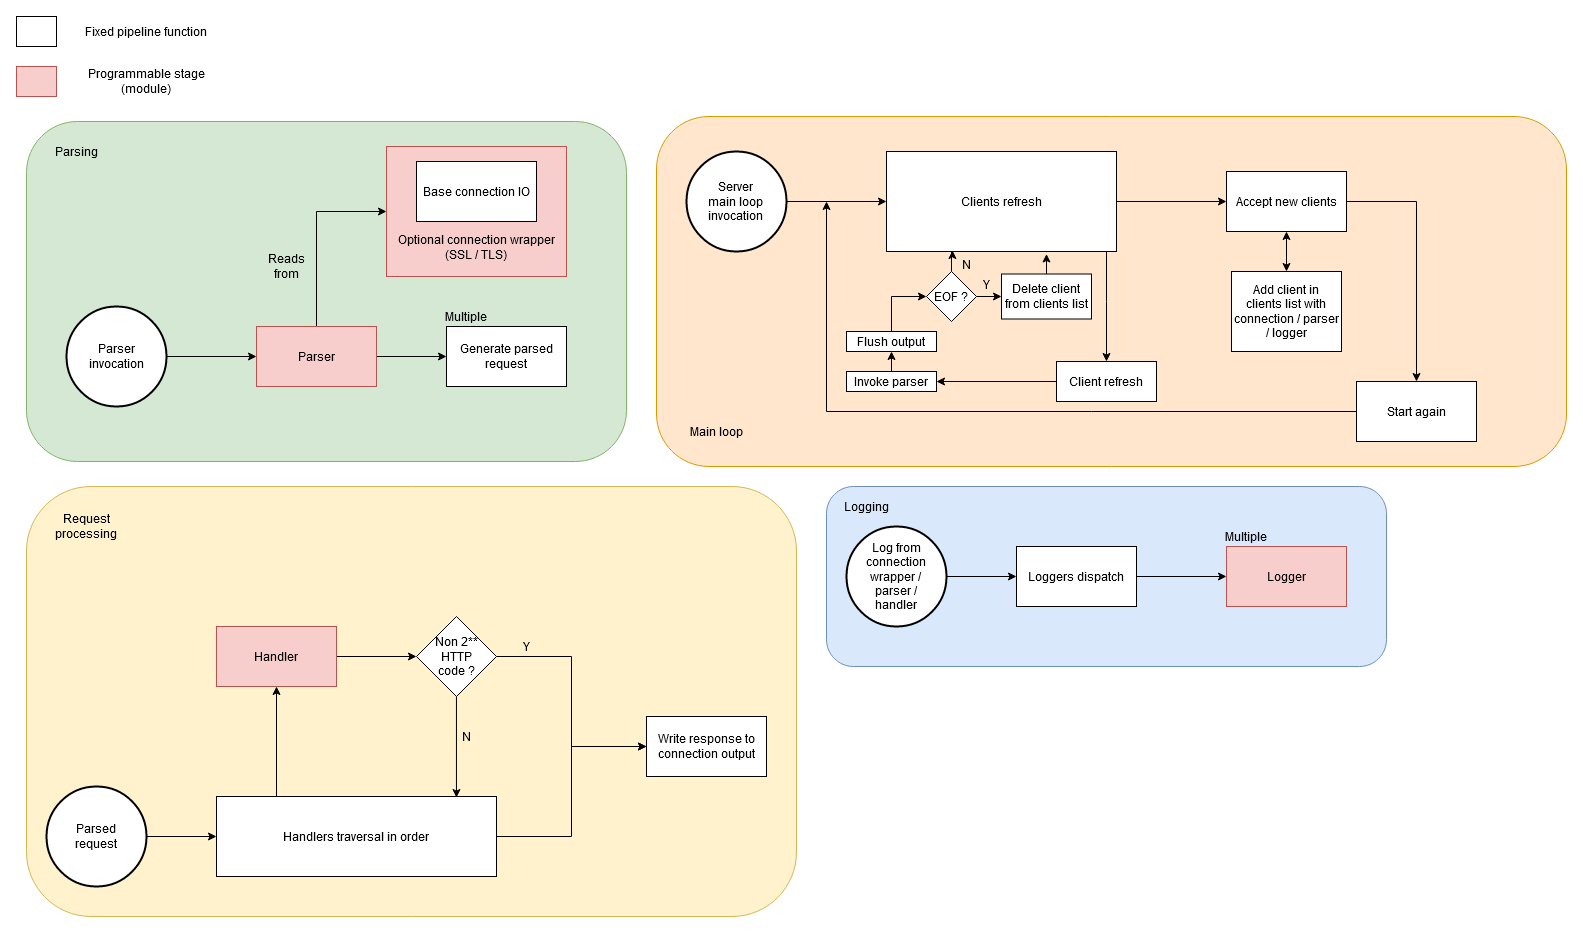

The diagram above was exported from draw.io. Its source (the exported page's mxGraphModel, read from the mxfile embedded in the PNG):
<mxGraphModel dx="1422" dy="763" grid="1" gridSize="10" guides="1" tooltips="1" connect="1" arrows="1" fold="1" page="1" pageScale="1" pageWidth="827" pageHeight="1169" math="0" shadow="0">
  <root>
    <mxCell id="WIyWlLk6GJQsqaUBKTNV-0" />
    <mxCell id="WIyWlLk6GJQsqaUBKTNV-1" parent="WIyWlLk6GJQsqaUBKTNV-0" />
    <mxCell id="tlxn4ZcaZVw7S9-iyQYl-95" value="" style="rounded=1;whiteSpace=wrap;html=1;fillColor=#dae8fc;strokeColor=#6c8ebf;" parent="WIyWlLk6GJQsqaUBKTNV-1" vertex="1">
      <mxGeometry x="840" y="480" width="560" height="180" as="geometry" />
    </mxCell>
    <mxCell id="tlxn4ZcaZVw7S9-iyQYl-94" value="" style="rounded=1;whiteSpace=wrap;html=1;fillColor=#fff2cc;strokeColor=#d6b656;" parent="WIyWlLk6GJQsqaUBKTNV-1" vertex="1">
      <mxGeometry x="40" y="480" width="770" height="430" as="geometry" />
    </mxCell>
    <mxCell id="tlxn4ZcaZVw7S9-iyQYl-93" value="" style="rounded=1;whiteSpace=wrap;html=1;fillColor=#d5e8d4;strokeColor=#82b366;" parent="WIyWlLk6GJQsqaUBKTNV-1" vertex="1">
      <mxGeometry x="40" y="115" width="600" height="340" as="geometry" />
    </mxCell>
    <mxCell id="tlxn4ZcaZVw7S9-iyQYl-92" value="" style="rounded=1;whiteSpace=wrap;html=1;fillColor=#ffe6cc;strokeColor=#d79b00;" parent="WIyWlLk6GJQsqaUBKTNV-1" vertex="1">
      <mxGeometry x="670" y="110" width="910" height="350" as="geometry" />
    </mxCell>
    <mxCell id="tlxn4ZcaZVw7S9-iyQYl-29" value="&lt;div&gt;&lt;br&gt;&lt;/div&gt;&lt;div&gt;&lt;br&gt;&lt;/div&gt;&lt;div&gt;&lt;br&gt;&lt;/div&gt;&lt;div&gt;&lt;br&gt;&lt;/div&gt;&lt;div&gt;&lt;br&gt;&lt;/div&gt;&lt;div&gt;Optional connection wrapper (SSL / TLS)&lt;/div&gt;" style="rounded=0;whiteSpace=wrap;html=1;fillColor=#f8cecc;strokeColor=#b85450;" parent="WIyWlLk6GJQsqaUBKTNV-1" vertex="1">
      <mxGeometry x="400" y="140" width="180" height="130" as="geometry" />
    </mxCell>
    <mxCell id="tlxn4ZcaZVw7S9-iyQYl-0" value="&lt;div&gt;Parsed&lt;/div&gt;&lt;div&gt;request&lt;/div&gt;" style="strokeWidth=2;html=1;shape=mxgraph.flowchart.start_2;whiteSpace=wrap;" parent="WIyWlLk6GJQsqaUBKTNV-1" vertex="1">
      <mxGeometry x="60" y="780" width="100" height="100" as="geometry" />
    </mxCell>
    <mxCell id="tlxn4ZcaZVw7S9-iyQYl-1" value="" style="endArrow=classic;html=1;exitX=1;exitY=0.5;exitDx=0;exitDy=0;exitPerimeter=0;" parent="WIyWlLk6GJQsqaUBKTNV-1" source="tlxn4ZcaZVw7S9-iyQYl-0" edge="1">
      <mxGeometry width="50" height="50" relative="1" as="geometry">
        <mxPoint x="370" y="950" as="sourcePoint" />
        <mxPoint x="230" y="830" as="targetPoint" />
      </mxGeometry>
    </mxCell>
    <mxCell id="tlxn4ZcaZVw7S9-iyQYl-56" style="edgeStyle=orthogonalEdgeStyle;rounded=0;orthogonalLoop=1;jettySize=auto;html=1;entryX=0;entryY=0.5;entryDx=0;entryDy=0;" parent="WIyWlLk6GJQsqaUBKTNV-1" source="tlxn4ZcaZVw7S9-iyQYl-3" target="tlxn4ZcaZVw7S9-iyQYl-16" edge="1">
      <mxGeometry relative="1" as="geometry">
        <mxPoint x="620" y="830" as="targetPoint" />
      </mxGeometry>
    </mxCell>
    <mxCell id="tlxn4ZcaZVw7S9-iyQYl-3" value="Handlers traversal in order" style="rounded=0;whiteSpace=wrap;html=1;" parent="WIyWlLk6GJQsqaUBKTNV-1" vertex="1">
      <mxGeometry x="230" y="790" width="280" height="80" as="geometry" />
    </mxCell>
    <mxCell id="tlxn4ZcaZVw7S9-iyQYl-9" style="edgeStyle=orthogonalEdgeStyle;rounded=0;orthogonalLoop=1;jettySize=auto;html=1;" parent="WIyWlLk6GJQsqaUBKTNV-1" source="tlxn4ZcaZVw7S9-iyQYl-6" target="tlxn4ZcaZVw7S9-iyQYl-8" edge="1">
      <mxGeometry relative="1" as="geometry" />
    </mxCell>
    <mxCell id="tlxn4ZcaZVw7S9-iyQYl-6" value="Handler" style="rounded=0;whiteSpace=wrap;html=1;fillColor=#f8cecc;strokeColor=#b85450;" parent="WIyWlLk6GJQsqaUBKTNV-1" vertex="1">
      <mxGeometry x="230" y="620" width="120" height="60" as="geometry" />
    </mxCell>
    <mxCell id="tlxn4ZcaZVw7S9-iyQYl-7" value="" style="endArrow=classic;html=1;entryX=0.5;entryY=1;entryDx=0;entryDy=0;" parent="WIyWlLk6GJQsqaUBKTNV-1" target="tlxn4ZcaZVw7S9-iyQYl-6" edge="1">
      <mxGeometry width="50" height="50" relative="1" as="geometry">
        <mxPoint x="290" y="790" as="sourcePoint" />
        <mxPoint x="400" y="850" as="targetPoint" />
      </mxGeometry>
    </mxCell>
    <mxCell id="tlxn4ZcaZVw7S9-iyQYl-10" style="edgeStyle=orthogonalEdgeStyle;rounded=0;orthogonalLoop=1;jettySize=auto;html=1;entryX=0.857;entryY=0.013;entryDx=0;entryDy=0;entryPerimeter=0;" parent="WIyWlLk6GJQsqaUBKTNV-1" source="tlxn4ZcaZVw7S9-iyQYl-8" target="tlxn4ZcaZVw7S9-iyQYl-3" edge="1">
      <mxGeometry relative="1" as="geometry" />
    </mxCell>
    <mxCell id="tlxn4ZcaZVw7S9-iyQYl-13" style="edgeStyle=orthogonalEdgeStyle;rounded=0;orthogonalLoop=1;jettySize=auto;html=1;entryX=0;entryY=0.5;entryDx=0;entryDy=0;" parent="WIyWlLk6GJQsqaUBKTNV-1" source="tlxn4ZcaZVw7S9-iyQYl-8" target="tlxn4ZcaZVw7S9-iyQYl-16" edge="1">
      <mxGeometry relative="1" as="geometry">
        <mxPoint x="580" y="650" as="targetPoint" />
      </mxGeometry>
    </mxCell>
    <mxCell id="tlxn4ZcaZVw7S9-iyQYl-8" value="&lt;div&gt;Non 2**&lt;/div&gt;&lt;div&gt;HTTP&lt;/div&gt;&lt;div&gt;code ?&lt;/div&gt;" style="rhombus;whiteSpace=wrap;html=1;" parent="WIyWlLk6GJQsqaUBKTNV-1" vertex="1">
      <mxGeometry x="430" y="610" width="80" height="80" as="geometry" />
    </mxCell>
    <mxCell id="tlxn4ZcaZVw7S9-iyQYl-11" value="N" style="text;html=1;strokeColor=none;fillColor=none;align=center;verticalAlign=middle;whiteSpace=wrap;rounded=0;" parent="WIyWlLk6GJQsqaUBKTNV-1" vertex="1">
      <mxGeometry x="460" y="720" width="40" height="20" as="geometry" />
    </mxCell>
    <mxCell id="tlxn4ZcaZVw7S9-iyQYl-14" value="Y" style="text;html=1;strokeColor=none;fillColor=none;align=center;verticalAlign=middle;whiteSpace=wrap;rounded=0;" parent="WIyWlLk6GJQsqaUBKTNV-1" vertex="1">
      <mxGeometry x="520" y="630" width="40" height="20" as="geometry" />
    </mxCell>
    <mxCell id="tlxn4ZcaZVw7S9-iyQYl-16" value="Write response to connection output" style="rounded=0;whiteSpace=wrap;html=1;" parent="WIyWlLk6GJQsqaUBKTNV-1" vertex="1">
      <mxGeometry x="660" y="710" width="120" height="60" as="geometry" />
    </mxCell>
    <mxCell id="tlxn4ZcaZVw7S9-iyQYl-22" value="" style="rounded=0;whiteSpace=wrap;html=1;" parent="WIyWlLk6GJQsqaUBKTNV-1" vertex="1">
      <mxGeometry x="30" y="10" width="40" height="30" as="geometry" />
    </mxCell>
    <mxCell id="tlxn4ZcaZVw7S9-iyQYl-23" value="Programmable stage (module)" style="text;html=1;strokeColor=none;fillColor=none;align=center;verticalAlign=middle;whiteSpace=wrap;rounded=0;" parent="WIyWlLk6GJQsqaUBKTNV-1" vertex="1">
      <mxGeometry x="80" y="65" width="160" height="20" as="geometry" />
    </mxCell>
    <mxCell id="tlxn4ZcaZVw7S9-iyQYl-26" value="" style="rounded=0;whiteSpace=wrap;html=1;fillColor=#f8cecc;strokeColor=#b85450;" parent="WIyWlLk6GJQsqaUBKTNV-1" vertex="1">
      <mxGeometry x="30" y="60" width="40" height="30" as="geometry" />
    </mxCell>
    <mxCell id="tlxn4ZcaZVw7S9-iyQYl-27" value="Fixed pipeline function" style="text;html=1;strokeColor=none;fillColor=none;align=center;verticalAlign=middle;whiteSpace=wrap;rounded=0;" parent="WIyWlLk6GJQsqaUBKTNV-1" vertex="1">
      <mxGeometry x="80" y="15" width="160" height="20" as="geometry" />
    </mxCell>
    <mxCell id="tlxn4ZcaZVw7S9-iyQYl-28" value="Base connection IO" style="rounded=0;whiteSpace=wrap;html=1;" parent="WIyWlLk6GJQsqaUBKTNV-1" vertex="1">
      <mxGeometry x="430" y="155" width="120" height="60" as="geometry" />
    </mxCell>
    <mxCell id="tlxn4ZcaZVw7S9-iyQYl-37" style="edgeStyle=orthogonalEdgeStyle;rounded=0;orthogonalLoop=1;jettySize=auto;html=1;entryX=0;entryY=0.5;entryDx=0;entryDy=0;" parent="WIyWlLk6GJQsqaUBKTNV-1" source="tlxn4ZcaZVw7S9-iyQYl-31" target="tlxn4ZcaZVw7S9-iyQYl-32" edge="1">
      <mxGeometry relative="1" as="geometry" />
    </mxCell>
    <mxCell id="tlxn4ZcaZVw7S9-iyQYl-31" value="&lt;div&gt;Log from&lt;/div&gt;&lt;div&gt;connection wrapper /&lt;br&gt;&lt;/div&gt;&lt;div&gt;parser /&lt;/div&gt;&lt;div&gt;handler&lt;br&gt;&lt;/div&gt;" style="strokeWidth=2;html=1;shape=mxgraph.flowchart.start_2;whiteSpace=wrap;" parent="WIyWlLk6GJQsqaUBKTNV-1" vertex="1">
      <mxGeometry x="860" y="520" width="100" height="100" as="geometry" />
    </mxCell>
    <mxCell id="tlxn4ZcaZVw7S9-iyQYl-39" style="edgeStyle=orthogonalEdgeStyle;rounded=0;orthogonalLoop=1;jettySize=auto;html=1;entryX=0;entryY=0.5;entryDx=0;entryDy=0;" parent="WIyWlLk6GJQsqaUBKTNV-1" source="tlxn4ZcaZVw7S9-iyQYl-32" target="tlxn4ZcaZVw7S9-iyQYl-38" edge="1">
      <mxGeometry relative="1" as="geometry" />
    </mxCell>
    <mxCell id="tlxn4ZcaZVw7S9-iyQYl-32" value="Loggers dispatch" style="rounded=0;whiteSpace=wrap;html=1;" parent="WIyWlLk6GJQsqaUBKTNV-1" vertex="1">
      <mxGeometry x="1030" y="540" width="120" height="60" as="geometry" />
    </mxCell>
    <mxCell id="tlxn4ZcaZVw7S9-iyQYl-38" value="Logger" style="rounded=0;whiteSpace=wrap;html=1;fillColor=#f8cecc;strokeColor=#b85450;" parent="WIyWlLk6GJQsqaUBKTNV-1" vertex="1">
      <mxGeometry x="1240" y="540" width="120" height="60" as="geometry" />
    </mxCell>
    <mxCell id="tlxn4ZcaZVw7S9-iyQYl-43" style="edgeStyle=orthogonalEdgeStyle;rounded=0;orthogonalLoop=1;jettySize=auto;html=1;entryX=0;entryY=0.5;entryDx=0;entryDy=0;" parent="WIyWlLk6GJQsqaUBKTNV-1" source="tlxn4ZcaZVw7S9-iyQYl-41" target="tlxn4ZcaZVw7S9-iyQYl-42" edge="1">
      <mxGeometry relative="1" as="geometry" />
    </mxCell>
    <mxCell id="tlxn4ZcaZVw7S9-iyQYl-41" value="&lt;div&gt;Parser&lt;/div&gt;&lt;div&gt;invocation&lt;/div&gt;" style="strokeWidth=2;html=1;shape=mxgraph.flowchart.start_2;whiteSpace=wrap;" parent="WIyWlLk6GJQsqaUBKTNV-1" vertex="1">
      <mxGeometry x="80" y="300" width="100" height="100" as="geometry" />
    </mxCell>
    <mxCell id="tlxn4ZcaZVw7S9-iyQYl-46" style="edgeStyle=orthogonalEdgeStyle;rounded=0;orthogonalLoop=1;jettySize=auto;html=1;entryX=0;entryY=0.5;entryDx=0;entryDy=0;" parent="WIyWlLk6GJQsqaUBKTNV-1" source="tlxn4ZcaZVw7S9-iyQYl-42" target="tlxn4ZcaZVw7S9-iyQYl-29" edge="1">
      <mxGeometry relative="1" as="geometry">
        <Array as="points">
          <mxPoint x="330" y="205" />
        </Array>
      </mxGeometry>
    </mxCell>
    <mxCell id="tlxn4ZcaZVw7S9-iyQYl-48" style="edgeStyle=orthogonalEdgeStyle;rounded=0;orthogonalLoop=1;jettySize=auto;html=1;entryX=0;entryY=0.5;entryDx=0;entryDy=0;" parent="WIyWlLk6GJQsqaUBKTNV-1" source="tlxn4ZcaZVw7S9-iyQYl-42" target="tlxn4ZcaZVw7S9-iyQYl-47" edge="1">
      <mxGeometry relative="1" as="geometry" />
    </mxCell>
    <mxCell id="tlxn4ZcaZVw7S9-iyQYl-42" value="Parser" style="rounded=0;whiteSpace=wrap;html=1;fillColor=#f8cecc;strokeColor=#b85450;" parent="WIyWlLk6GJQsqaUBKTNV-1" vertex="1">
      <mxGeometry x="270" y="320" width="120" height="60" as="geometry" />
    </mxCell>
    <mxCell id="tlxn4ZcaZVw7S9-iyQYl-45" value="Reads from" style="text;html=1;strokeColor=none;fillColor=none;align=center;verticalAlign=middle;whiteSpace=wrap;rounded=0;" parent="WIyWlLk6GJQsqaUBKTNV-1" vertex="1">
      <mxGeometry x="280" y="250" width="40" height="20" as="geometry" />
    </mxCell>
    <mxCell id="tlxn4ZcaZVw7S9-iyQYl-47" value="Generate parsed request" style="rounded=0;whiteSpace=wrap;html=1;" parent="WIyWlLk6GJQsqaUBKTNV-1" vertex="1">
      <mxGeometry x="460" y="320" width="120" height="60" as="geometry" />
    </mxCell>
    <mxCell id="tlxn4ZcaZVw7S9-iyQYl-49" value="Multiple" style="text;html=1;strokeColor=none;fillColor=none;align=center;verticalAlign=middle;whiteSpace=wrap;rounded=0;" parent="WIyWlLk6GJQsqaUBKTNV-1" vertex="1">
      <mxGeometry x="1240" y="520" width="40" height="20" as="geometry" />
    </mxCell>
    <mxCell id="tlxn4ZcaZVw7S9-iyQYl-54" value="Multiple" style="text;html=1;strokeColor=none;fillColor=none;align=center;verticalAlign=middle;whiteSpace=wrap;rounded=0;" parent="WIyWlLk6GJQsqaUBKTNV-1" vertex="1">
      <mxGeometry x="460" y="300" width="40" height="20" as="geometry" />
    </mxCell>
    <mxCell id="tlxn4ZcaZVw7S9-iyQYl-60" style="edgeStyle=orthogonalEdgeStyle;rounded=0;orthogonalLoop=1;jettySize=auto;html=1;entryX=0;entryY=0.5;entryDx=0;entryDy=0;" parent="WIyWlLk6GJQsqaUBKTNV-1" source="tlxn4ZcaZVw7S9-iyQYl-58" target="tlxn4ZcaZVw7S9-iyQYl-59" edge="1">
      <mxGeometry relative="1" as="geometry" />
    </mxCell>
    <mxCell id="tlxn4ZcaZVw7S9-iyQYl-58" value="&lt;div&gt;Server&lt;/div&gt;&lt;div&gt;main loop&lt;/div&gt;&lt;div&gt;invocation&lt;br&gt;&lt;/div&gt;" style="strokeWidth=2;html=1;shape=mxgraph.flowchart.start_2;whiteSpace=wrap;" parent="WIyWlLk6GJQsqaUBKTNV-1" vertex="1">
      <mxGeometry x="700" y="145" width="100" height="100" as="geometry" />
    </mxCell>
    <mxCell id="tlxn4ZcaZVw7S9-iyQYl-62" style="edgeStyle=orthogonalEdgeStyle;rounded=0;orthogonalLoop=1;jettySize=auto;html=1;entryX=0.5;entryY=0;entryDx=0;entryDy=0;" parent="WIyWlLk6GJQsqaUBKTNV-1" source="tlxn4ZcaZVw7S9-iyQYl-59" target="tlxn4ZcaZVw7S9-iyQYl-61" edge="1">
      <mxGeometry relative="1" as="geometry">
        <Array as="points">
          <mxPoint x="1120" y="295" />
          <mxPoint x="1120" y="295" />
        </Array>
      </mxGeometry>
    </mxCell>
    <mxCell id="tlxn4ZcaZVw7S9-iyQYl-70" style="edgeStyle=orthogonalEdgeStyle;rounded=0;orthogonalLoop=1;jettySize=auto;html=1;entryX=0;entryY=0.5;entryDx=0;entryDy=0;" parent="WIyWlLk6GJQsqaUBKTNV-1" source="tlxn4ZcaZVw7S9-iyQYl-59" target="tlxn4ZcaZVw7S9-iyQYl-69" edge="1">
      <mxGeometry relative="1" as="geometry" />
    </mxCell>
    <mxCell id="tlxn4ZcaZVw7S9-iyQYl-59" value="Clients refresh" style="rounded=0;whiteSpace=wrap;html=1;" parent="WIyWlLk6GJQsqaUBKTNV-1" vertex="1">
      <mxGeometry x="900" y="145" width="230" height="100" as="geometry" />
    </mxCell>
    <mxCell id="tlxn4ZcaZVw7S9-iyQYl-66" style="edgeStyle=orthogonalEdgeStyle;rounded=0;orthogonalLoop=1;jettySize=auto;html=1;entryX=1;entryY=0.5;entryDx=0;entryDy=0;" parent="WIyWlLk6GJQsqaUBKTNV-1" source="tlxn4ZcaZVw7S9-iyQYl-61" target="tlxn4ZcaZVw7S9-iyQYl-64" edge="1">
      <mxGeometry relative="1" as="geometry">
        <mxPoint x="1010" y="365" as="targetPoint" />
      </mxGeometry>
    </mxCell>
    <mxCell id="tlxn4ZcaZVw7S9-iyQYl-61" value="Client refresh" style="rounded=0;whiteSpace=wrap;html=1;" parent="WIyWlLk6GJQsqaUBKTNV-1" vertex="1">
      <mxGeometry x="1070" y="355" width="100" height="40" as="geometry" />
    </mxCell>
    <mxCell id="tlxn4ZcaZVw7S9-iyQYl-64" value="Invoke parser" style="rounded=0;whiteSpace=wrap;html=1;" parent="WIyWlLk6GJQsqaUBKTNV-1" vertex="1">
      <mxGeometry x="860" y="365" width="90" height="20" as="geometry" />
    </mxCell>
    <mxCell id="tlxn4ZcaZVw7S9-iyQYl-82" style="edgeStyle=orthogonalEdgeStyle;rounded=0;orthogonalLoop=1;jettySize=auto;html=1;entryX=0;entryY=0.5;entryDx=0;entryDy=0;" parent="WIyWlLk6GJQsqaUBKTNV-1" source="tlxn4ZcaZVw7S9-iyQYl-65" target="tlxn4ZcaZVw7S9-iyQYl-79" edge="1">
      <mxGeometry relative="1" as="geometry" />
    </mxCell>
    <mxCell id="tlxn4ZcaZVw7S9-iyQYl-65" value="Flush output" style="rounded=0;whiteSpace=wrap;html=1;" parent="WIyWlLk6GJQsqaUBKTNV-1" vertex="1">
      <mxGeometry x="860" y="325" width="90" height="20" as="geometry" />
    </mxCell>
    <mxCell id="tlxn4ZcaZVw7S9-iyQYl-67" value="" style="endArrow=classic;html=1;exitX=0.5;exitY=0;exitDx=0;exitDy=0;entryX=0.5;entryY=1;entryDx=0;entryDy=0;" parent="WIyWlLk6GJQsqaUBKTNV-1" source="tlxn4ZcaZVw7S9-iyQYl-64" target="tlxn4ZcaZVw7S9-iyQYl-65" edge="1">
      <mxGeometry width="50" height="50" relative="1" as="geometry">
        <mxPoint x="1020" y="385" as="sourcePoint" />
        <mxPoint x="1070" y="335" as="targetPoint" />
      </mxGeometry>
    </mxCell>
    <mxCell id="tlxn4ZcaZVw7S9-iyQYl-76" style="edgeStyle=orthogonalEdgeStyle;rounded=0;orthogonalLoop=1;jettySize=auto;html=1;" parent="WIyWlLk6GJQsqaUBKTNV-1" source="tlxn4ZcaZVw7S9-iyQYl-69" target="tlxn4ZcaZVw7S9-iyQYl-77" edge="1">
      <mxGeometry relative="1" as="geometry">
        <mxPoint x="1410" y="375" as="targetPoint" />
      </mxGeometry>
    </mxCell>
    <mxCell id="tlxn4ZcaZVw7S9-iyQYl-69" value="Accept new clients" style="rounded=0;whiteSpace=wrap;html=1;" parent="WIyWlLk6GJQsqaUBKTNV-1" vertex="1">
      <mxGeometry x="1240" y="165" width="120" height="60" as="geometry" />
    </mxCell>
    <mxCell id="tlxn4ZcaZVw7S9-iyQYl-71" value="&lt;div&gt;Add client in&lt;/div&gt;&lt;div&gt;clients list with&lt;/div&gt;&lt;div&gt;connection / parser / logger&lt;/div&gt;" style="rounded=0;whiteSpace=wrap;html=1;" parent="WIyWlLk6GJQsqaUBKTNV-1" vertex="1">
      <mxGeometry x="1245" y="265" width="110" height="80" as="geometry" />
    </mxCell>
    <mxCell id="tlxn4ZcaZVw7S9-iyQYl-74" value="" style="endArrow=classic;startArrow=classic;html=1;exitX=0.5;exitY=0;exitDx=0;exitDy=0;" parent="WIyWlLk6GJQsqaUBKTNV-1" source="tlxn4ZcaZVw7S9-iyQYl-71" edge="1">
      <mxGeometry width="50" height="50" relative="1" as="geometry">
        <mxPoint x="1250" y="275" as="sourcePoint" />
        <mxPoint x="1300" y="225" as="targetPoint" />
      </mxGeometry>
    </mxCell>
    <mxCell id="tlxn4ZcaZVw7S9-iyQYl-78" style="edgeStyle=orthogonalEdgeStyle;rounded=0;orthogonalLoop=1;jettySize=auto;html=1;" parent="WIyWlLk6GJQsqaUBKTNV-1" source="tlxn4ZcaZVw7S9-iyQYl-77" edge="1">
      <mxGeometry relative="1" as="geometry">
        <mxPoint x="840" y="195" as="targetPoint" />
      </mxGeometry>
    </mxCell>
    <mxCell id="tlxn4ZcaZVw7S9-iyQYl-77" value="Start again" style="rounded=0;whiteSpace=wrap;html=1;" parent="WIyWlLk6GJQsqaUBKTNV-1" vertex="1">
      <mxGeometry x="1370" y="375" width="120" height="60" as="geometry" />
    </mxCell>
    <mxCell id="tlxn4ZcaZVw7S9-iyQYl-84" style="edgeStyle=orthogonalEdgeStyle;rounded=0;orthogonalLoop=1;jettySize=auto;html=1;entryX=0.287;entryY=0.99;entryDx=0;entryDy=0;entryPerimeter=0;" parent="WIyWlLk6GJQsqaUBKTNV-1" source="tlxn4ZcaZVw7S9-iyQYl-79" target="tlxn4ZcaZVw7S9-iyQYl-59" edge="1">
      <mxGeometry relative="1" as="geometry" />
    </mxCell>
    <mxCell id="tlxn4ZcaZVw7S9-iyQYl-86" style="edgeStyle=orthogonalEdgeStyle;rounded=0;orthogonalLoop=1;jettySize=auto;html=1;" parent="WIyWlLk6GJQsqaUBKTNV-1" source="tlxn4ZcaZVw7S9-iyQYl-79" target="tlxn4ZcaZVw7S9-iyQYl-87" edge="1">
      <mxGeometry relative="1" as="geometry">
        <mxPoint x="1020" y="290" as="targetPoint" />
      </mxGeometry>
    </mxCell>
    <mxCell id="tlxn4ZcaZVw7S9-iyQYl-79" value="EOF ?" style="rhombus;whiteSpace=wrap;html=1;" parent="WIyWlLk6GJQsqaUBKTNV-1" vertex="1">
      <mxGeometry x="940" y="265" width="50" height="50" as="geometry" />
    </mxCell>
    <mxCell id="tlxn4ZcaZVw7S9-iyQYl-85" value="N" style="text;html=1;strokeColor=none;fillColor=none;align=center;verticalAlign=middle;whiteSpace=wrap;rounded=0;" parent="WIyWlLk6GJQsqaUBKTNV-1" vertex="1">
      <mxGeometry x="960" y="247.5" width="40" height="20" as="geometry" />
    </mxCell>
    <mxCell id="tlxn4ZcaZVw7S9-iyQYl-90" style="edgeStyle=orthogonalEdgeStyle;rounded=0;orthogonalLoop=1;jettySize=auto;html=1;entryX=0.696;entryY=1.03;entryDx=0;entryDy=0;entryPerimeter=0;" parent="WIyWlLk6GJQsqaUBKTNV-1" source="tlxn4ZcaZVw7S9-iyQYl-87" target="tlxn4ZcaZVw7S9-iyQYl-59" edge="1">
      <mxGeometry relative="1" as="geometry" />
    </mxCell>
    <mxCell id="tlxn4ZcaZVw7S9-iyQYl-87" value="Delete client from clients list" style="rounded=0;whiteSpace=wrap;html=1;" parent="WIyWlLk6GJQsqaUBKTNV-1" vertex="1">
      <mxGeometry x="1015" y="267.5" width="90" height="45" as="geometry" />
    </mxCell>
    <mxCell id="tlxn4ZcaZVw7S9-iyQYl-88" value="Y" style="text;html=1;strokeColor=none;fillColor=none;align=center;verticalAlign=middle;whiteSpace=wrap;rounded=0;" parent="WIyWlLk6GJQsqaUBKTNV-1" vertex="1">
      <mxGeometry x="980" y="267.5" width="40" height="20" as="geometry" />
    </mxCell>
    <mxCell id="tlxn4ZcaZVw7S9-iyQYl-96" value="Parsing" style="text;html=1;strokeColor=none;fillColor=none;align=center;verticalAlign=middle;whiteSpace=wrap;rounded=0;" parent="WIyWlLk6GJQsqaUBKTNV-1" vertex="1">
      <mxGeometry x="70" y="135" width="40" height="20" as="geometry" />
    </mxCell>
    <mxCell id="tlxn4ZcaZVw7S9-iyQYl-97" value="Main loop" style="text;html=1;strokeColor=none;fillColor=none;align=center;verticalAlign=middle;whiteSpace=wrap;rounded=0;" parent="WIyWlLk6GJQsqaUBKTNV-1" vertex="1">
      <mxGeometry x="700" y="415" width="60" height="20" as="geometry" />
    </mxCell>
    <mxCell id="tlxn4ZcaZVw7S9-iyQYl-98" value="Request processing" style="text;html=1;strokeColor=none;fillColor=none;align=center;verticalAlign=middle;whiteSpace=wrap;rounded=0;" parent="WIyWlLk6GJQsqaUBKTNV-1" vertex="1">
      <mxGeometry x="70" y="510" width="60" height="20" as="geometry" />
    </mxCell>
    <mxCell id="tlxn4ZcaZVw7S9-iyQYl-99" value="Logging" style="text;html=1;strokeColor=none;fillColor=none;align=center;verticalAlign=middle;whiteSpace=wrap;rounded=0;" parent="WIyWlLk6GJQsqaUBKTNV-1" vertex="1">
      <mxGeometry x="850" y="490" width="60" height="20" as="geometry" />
    </mxCell>
  </root>
</mxGraphModel>